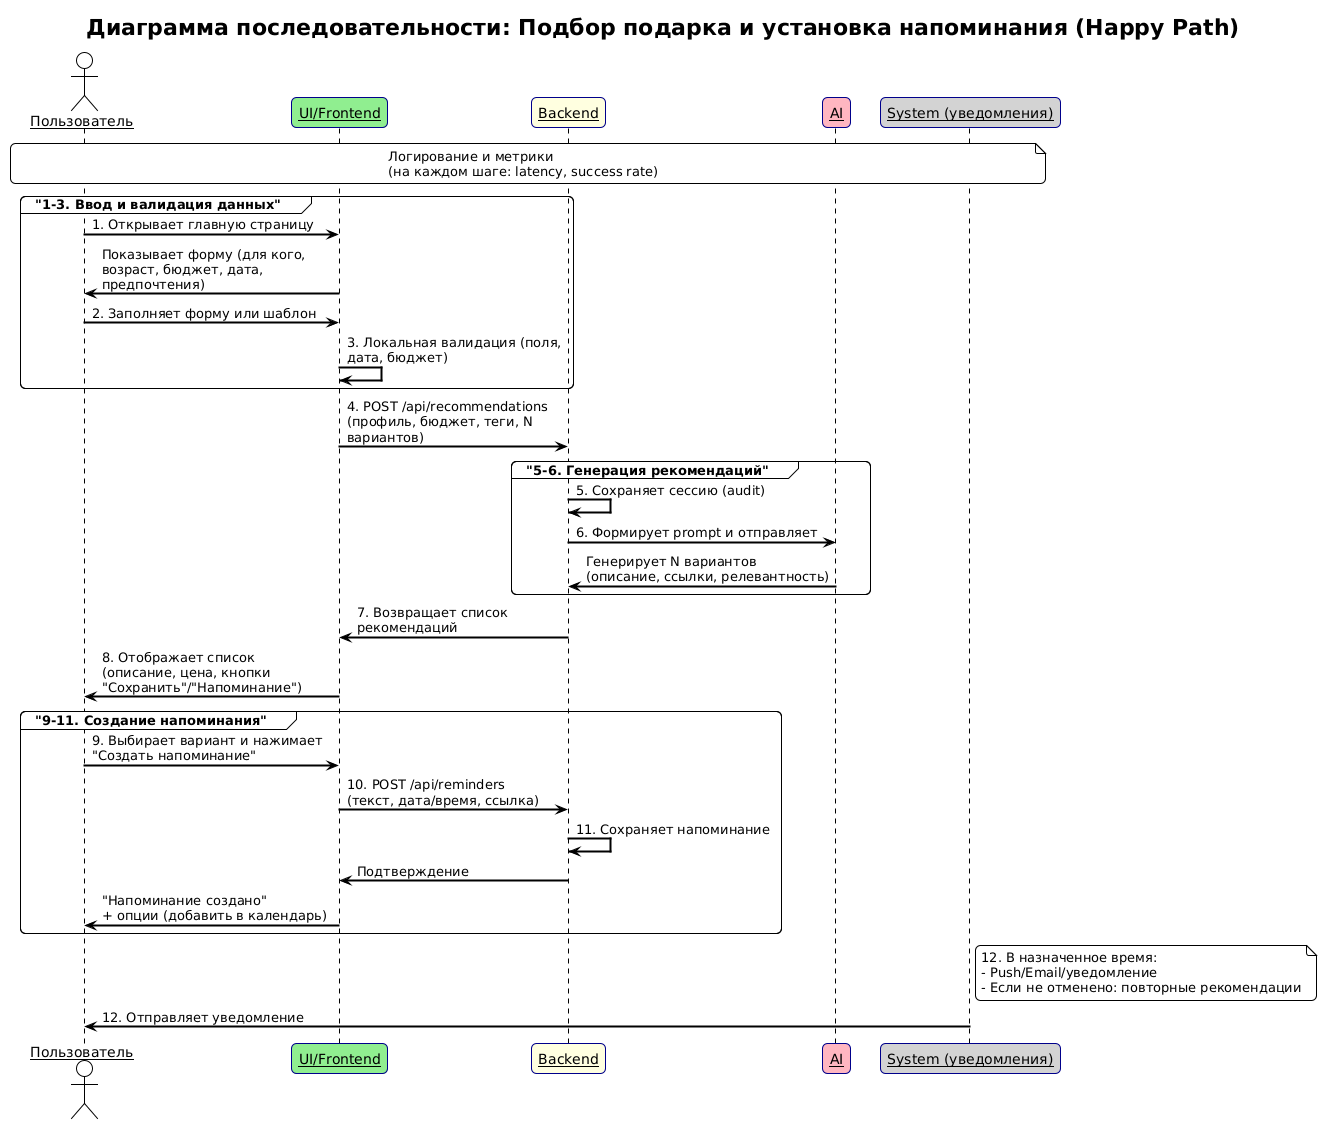

The diagram above was rendered by PlantUML. Its source (embedded in the PNG):
@startuml
!theme plain
skinparam sequenceArrowThickness 2
skinparam roundcorner 10
skinparam maxmessagesize 250
skinparam sequenceParticipant underline
skinparam participant {
  BackgroundColor LightBlue
  BorderColor DarkBlue
}
skinparam arrow {
  Color Black
  Thickness 2
}

title Диаграмма последовательности: Подбор подарка и установка напоминания (Happy Path)

actor "Пользователь" as User
participant "UI/Frontend" as Frontend #LightGreen
participant "Backend" as Backend #LightYellow
participant "AI" as AI #LightPink
participant "System (уведомления)" as System #LightGray

note over User, System: Логирование и метрики\n(на каждом шаге: latency, success rate)

group "1-3. Ввод и валидация данных"
  User -> Frontend: 1. Открывает главную страницу
  Frontend -> User: Показывает форму (для кого, возраст, бюджет, дата, предпочтения)
  User -> Frontend: 2. Заполняет форму или шаблон
  Frontend -> Frontend: 3. Локальная валидация (поля, дата, бюджет)
end group

Frontend -> Backend: 4. POST /api/recommendations\n(профиль, бюджет, теги, N вариантов)

group "5-6. Генерация рекомендаций"
  Backend -> Backend: 5. Сохраняет сессию (audit)
  Backend -> AI: 6. Формирует prompt и отправляет
  AI -> Backend: Генерирует N вариантов\n(описание, ссылки, релевантность)
end group

Backend -> Frontend: 7. Возвращает список рекомендаций
Frontend -> User: 8. Отображает список\n(описание, цена, кнопки "Сохранить"/"Напоминание")

group "9-11. Создание напоминания"
  User -> Frontend: 9. Выбирает вариант и нажимает "Создать напоминание"
  Frontend -> Backend: 10. POST /api/reminders\n(текст, дата/время, ссылка)
  Backend -> Backend: 11. Сохраняет напоминание
  Backend -> Frontend: Подтверждение
  Frontend -> User: "Напоминание создано"\n+ опции (добавить в календарь)
end group

note right of System
  12. В назначенное время:
  - Push/Email/уведомление
  - Если не отменено: повторные рекомендации
end note

System -> User: 12. Отправляет уведомление
@enduml